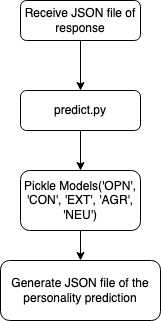

The diagram above was exported from draw.io. Its source (the exported page's mxGraphModel, read from the mxfile embedded in the PNG):
<mxGraphModel dx="1018" dy="633" grid="1" gridSize="10" guides="1" tooltips="1" connect="1" arrows="1" fold="1" page="1" pageScale="1" pageWidth="827" pageHeight="1169" math="0" shadow="0">
  <root>
    <mxCell id="WIyWlLk6GJQsqaUBKTNV-0" />
    <mxCell id="WIyWlLk6GJQsqaUBKTNV-1" parent="WIyWlLk6GJQsqaUBKTNV-0" />
    <mxCell id="c622ERcBojVGTo3ujPZy-1" value="" style="edgeStyle=orthogonalEdgeStyle;rounded=0;orthogonalLoop=1;jettySize=auto;html=1;" edge="1" parent="WIyWlLk6GJQsqaUBKTNV-1" source="WIyWlLk6GJQsqaUBKTNV-3" target="WIyWlLk6GJQsqaUBKTNV-7">
      <mxGeometry relative="1" as="geometry" />
    </mxCell>
    <mxCell id="WIyWlLk6GJQsqaUBKTNV-3" value="Receive JSON file of response" style="rounded=1;whiteSpace=wrap;html=1;fontSize=12;glass=0;strokeWidth=1;shadow=0;" parent="WIyWlLk6GJQsqaUBKTNV-1" vertex="1">
      <mxGeometry x="160" y="80" width="120" height="40" as="geometry" />
    </mxCell>
    <mxCell id="c622ERcBojVGTo3ujPZy-2" value="" style="edgeStyle=orthogonalEdgeStyle;rounded=0;orthogonalLoop=1;jettySize=auto;html=1;" edge="1" parent="WIyWlLk6GJQsqaUBKTNV-1" source="WIyWlLk6GJQsqaUBKTNV-7" target="WIyWlLk6GJQsqaUBKTNV-12">
      <mxGeometry relative="1" as="geometry" />
    </mxCell>
    <mxCell id="WIyWlLk6GJQsqaUBKTNV-7" value="predict.py" style="rounded=1;whiteSpace=wrap;html=1;fontSize=12;glass=0;strokeWidth=1;shadow=0;" parent="WIyWlLk6GJQsqaUBKTNV-1" vertex="1">
      <mxGeometry x="160" y="170" width="120" height="40" as="geometry" />
    </mxCell>
    <mxCell id="c622ERcBojVGTo3ujPZy-7" value="" style="edgeStyle=orthogonalEdgeStyle;rounded=0;orthogonalLoop=1;jettySize=auto;html=1;" edge="1" parent="WIyWlLk6GJQsqaUBKTNV-1" source="WIyWlLk6GJQsqaUBKTNV-12" target="c622ERcBojVGTo3ujPZy-6">
      <mxGeometry relative="1" as="geometry" />
    </mxCell>
    <mxCell id="WIyWlLk6GJQsqaUBKTNV-12" value="Pickle Models('OPN', 'CON', 'EXT', 'AGR', 'NEU')" style="rounded=1;whiteSpace=wrap;html=1;fontSize=12;glass=0;strokeWidth=1;shadow=0;" parent="WIyWlLk6GJQsqaUBKTNV-1" vertex="1">
      <mxGeometry x="160" y="250" width="120" height="60" as="geometry" />
    </mxCell>
    <mxCell id="c622ERcBojVGTo3ujPZy-6" value="Generate JSON file of the personality prediction" style="whiteSpace=wrap;html=1;rounded=1;glass=0;strokeWidth=1;shadow=0;" vertex="1" parent="WIyWlLk6GJQsqaUBKTNV-1">
      <mxGeometry x="140" y="340" width="160" height="60" as="geometry" />
    </mxCell>
  </root>
</mxGraphModel>